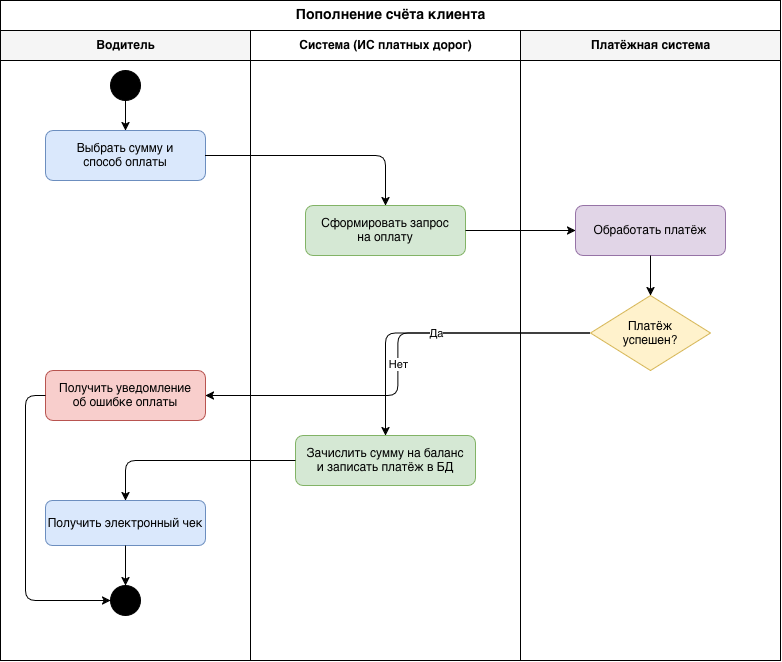

The diagram above was exported from draw.io. Its source (the exported page's mxGraphModel, read from the mxfile embedded in the PNG):
<mxGraphModel dx="1319" dy="957" grid="1" gridSize="10" guides="1" tooltips="1" connect="1" arrows="1" fold="1" page="1" pageScale="1" pageWidth="827" pageHeight="1169" math="0" shadow="0">
  <root>
    <mxCell id="0" />
    <mxCell id="1" parent="0" />
    <mxCell id="pool2" parent="1" style="swimlane;childLayout=stackLayout;resizeParent=1;resizeParentMax=0;horizontal=1;startSize=30;horizontalStack=1;html=1;fontStyle=1;fontSize=14;" value="Пополнение счёта клиента" vertex="1">
      <mxGeometry height="660" width="780" x="60" y="30" as="geometry" />
    </mxCell>
    <mxCell id="l2_1" parent="pool2" style="swimlane;startSize=30;html=1;fontStyle=1;fillColor=#f5f5f5;" value="Водитель" vertex="1">
      <mxGeometry height="630" width="250" y="30" as="geometry" />
    </mxCell>
    <mxCell id="t_start" parent="l2_1" style="ellipse;fillColor=#000000;strokeColor=#000000;" value="" vertex="1">
      <mxGeometry height="30" width="30" x="110" y="40" as="geometry" />
    </mxCell>
    <mxCell id="t_choose" parent="l2_1" style="rounded=1;whiteSpace=wrap;html=1;fillColor=#dae8fc;strokeColor=#6c8ebf;" value="Выбрать сумму и&#10;способ оплаты" vertex="1">
      <mxGeometry height="50" width="160" x="45" y="100" as="geometry" />
    </mxCell>
    <mxCell id="t_err" parent="l2_1" style="rounded=1;whiteSpace=wrap;html=1;fillColor=#f8cecc;strokeColor=#b85450;" value="Получить уведомление&#10;об ошибке оплаты" vertex="1">
      <mxGeometry height="50" width="160" x="45" y="340" as="geometry" />
    </mxCell>
    <mxCell id="t_rcpt" parent="l2_1" style="rounded=1;whiteSpace=wrap;html=1;fillColor=#dae8fc;strokeColor=#6c8ebf;" value="Получить электронный чек" vertex="1">
      <mxGeometry height="45" width="160" x="45" y="470" as="geometry" />
    </mxCell>
    <mxCell id="t_end" parent="l2_1" style="ellipse;html=1;shape=doubleEllipse;fillColor=#000000;strokeColor=#000000;" value="" vertex="1">
      <mxGeometry height="30" width="30" x="110" y="555" as="geometry" />
    </mxCell>
    <mxCell id="tf1" edge="1" parent="l2_1" source="t_start" style="edgeStyle=orthogonalEdgeStyle;html=1;" target="t_choose">
      <mxGeometry relative="1" as="geometry" />
    </mxCell>
    <mxCell id="tf8" edge="1" parent="l2_1" source="t_rcpt" style="edgeStyle=orthogonalEdgeStyle;html=1;" target="t_end">
      <mxGeometry relative="1" as="geometry" />
    </mxCell>
    <mxCell id="tf9" edge="1" parent="l2_1" source="t_err" style="edgeStyle=orthogonalEdgeStyle;html=1;exitX=0;exitY=0.5;entryX=0;entryY=0.5;" target="t_end">
      <mxGeometry relative="1" as="geometry">
        <Array as="points">
          <mxPoint x="25" y="365" />
          <mxPoint x="25" y="570" />
        </Array>
      </mxGeometry>
    </mxCell>
    <mxCell id="l2_2" parent="pool2" style="swimlane;startSize=30;html=1;fontStyle=1;fillColor=#ffffff;" value="Система (ИС платных дорог)" vertex="1">
      <mxGeometry height="630" width="270" x="250" y="30" as="geometry" />
    </mxCell>
    <mxCell id="t_req" parent="l2_2" style="rounded=1;whiteSpace=wrap;html=1;fillColor=#d5e8d4;strokeColor=#82b366;" value="Сформировать запрос&#10;на оплату" vertex="1">
      <mxGeometry height="50" width="160" x="55" y="175" as="geometry" />
    </mxCell>
    <mxCell id="t_credit" parent="l2_2" style="rounded=1;whiteSpace=wrap;html=1;fillColor=#d5e8d4;strokeColor=#82b366;" value="Зачислить сумму на баланс&#10;и записать платёж в БД" vertex="1">
      <mxGeometry height="50" width="180" x="45" y="405" as="geometry" />
    </mxCell>
    <mxCell id="l2_3" parent="pool2" style="swimlane;startSize=30;html=1;fontStyle=1;fillColor=#f5f5f5;" value="Платёжная система" vertex="1">
      <mxGeometry height="630" width="260" x="520" y="30" as="geometry" />
    </mxCell>
    <mxCell id="t_proc" parent="l2_3" style="rounded=1;whiteSpace=wrap;html=1;fillColor=#e1d5e7;strokeColor=#9673a6;" value="Обработать платёж" vertex="1">
      <mxGeometry height="50" width="150" x="55" y="175" as="geometry" />
    </mxCell>
    <mxCell id="t_dec" parent="l2_3" style="rhombus;whiteSpace=wrap;html=1;fillColor=#fff2cc;strokeColor=#d6b656;" value="Платёж&#10;успешен?" vertex="1">
      <mxGeometry height="75" width="120" x="70" y="265" as="geometry" />
    </mxCell>
    <mxCell id="tf4" edge="1" parent="l2_3" source="t_proc" style="edgeStyle=orthogonalEdgeStyle;html=1;" target="t_dec">
      <mxGeometry relative="1" as="geometry" />
    </mxCell>
    <mxCell id="tf2" edge="1" parent="pool2" source="t_choose" style="edgeStyle=orthogonalEdgeStyle;html=1;" target="t_req">
      <mxGeometry relative="1" as="geometry" />
    </mxCell>
    <mxCell id="tf3" edge="1" parent="pool2" source="t_req" style="edgeStyle=orthogonalEdgeStyle;html=1;" target="t_proc">
      <mxGeometry relative="1" as="geometry" />
    </mxCell>
    <mxCell id="tf5" edge="1" parent="pool2" source="t_dec" style="edgeStyle=orthogonalEdgeStyle;html=1;" target="t_err" value="Нет">
      <mxGeometry relative="1" as="geometry" />
    </mxCell>
    <mxCell id="tf6" edge="1" parent="pool2" source="t_dec" style="edgeStyle=orthogonalEdgeStyle;html=1;" target="t_credit" value="Да">
      <mxGeometry relative="1" as="geometry" />
    </mxCell>
    <mxCell id="tf7" edge="1" parent="pool2" source="t_credit" style="edgeStyle=orthogonalEdgeStyle;html=1;" target="t_rcpt">
      <mxGeometry relative="1" as="geometry" />
    </mxCell>
  </root>
</mxGraphModel>